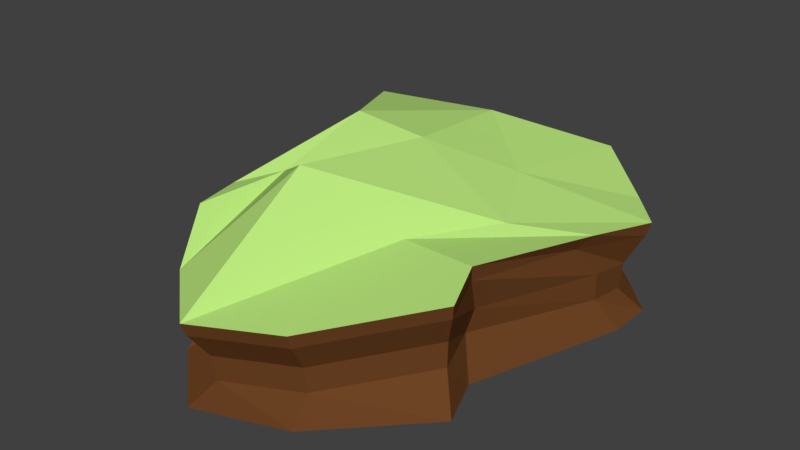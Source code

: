 # Source: rock.blend  (saved by Blender 2.79.0; exported with 4.5.12 LTS)
import bpy
from mathutils import Matrix  # noqa: F401  (used for matrix-valued properties, if any)

bpy.ops.wm.read_factory_settings(use_empty=True)
scene = bpy.context.scene
scene.name = 'Scene'

# ---- collections
col_collection_1 = bpy.data.collections.new('Collection 1'); scene.collection.children.link(col_collection_1)

# ---- materials (node trees are filled in below, after node groups)
mat_earth = bpy.data.materials.new('earth')
mat_earth.alpha_threshold = 0.0
mat_earth.use_transparent_shadow = False
mat_earth.diffuse_color = (0.1523, 0.05728, 0.01776, 1.0)
mat_earth.roughness = 0.5
mat_green = bpy.data.materials.new('green')
mat_green.alpha_threshold = 0.0
mat_green.use_transparent_shadow = False
mat_green.diffuse_color = (0.4991, 0.8, 0.2084, 1.0)
mat_green.roughness = 0.5

# ---- material node trees

# ---- world
world_world = bpy.data.worlds.new('World'); scene.world = world_world
world_world.color = (0.05088, 0.05088, 0.05088)
world_world.use_sun_shadow = False
world_world.sun_shadow_jitter_overblur = 0.0
world_world.cycles.sampling_method = 'MANUAL'

# ---- meshes
me_plane = bpy.data.meshes.new('Plane')
me_plane.from_pydata([(-0.6388, -0.7515, 0.6469), (0.8706, -0.6931, 0.6209), (-0.6911, 0.8847, 0.4677), (0.8836, 0.8574, 0.5483), (-0.8108, 0.3512, 0.4382), (-0.09159, -1.362, 0.472), (0.9575, 0.2891, 0.5863), (0.1366, 1.21, 0.5399), (0.01859, 0.1569, 0.8793), (-0.7085, -0.4664, 0.6359), (0.3866, -1.191, 0.5193), (1.057, 0.6699, 0.5369), (-0.4173, 1.021, 0.6352), (-0.9275, 0.6613, 0.5547), (-0.4514, -1.057, 0.4759), (0.7644, -0.4245, 0.6558), (0.531, 1.159, 0.643), (-0.02877, 0.822, 0.8131), (-0.1146, -0.5776, 0.9407), (-0.4196, 0.1751, 0.9054), (0.6301, 0.02383, 0.6493), (0.358, -0.3929, 0.6402), (-0.5233, -0.2804, 0.6928), (-0.7479, 0.7539, 0.7715), (0.4128, 0.4393, 0.706), (-0.6264, -0.7584, 0.5234), (0.857, -0.6814, 0.5449), (-0.6797, 0.8717, 0.3953), (0.8698, 0.8372, 0.4738), (-0.7968, 0.3577, 0.3952), (-0.08534, -1.336, 0.3991), (0.9007, 0.2233, 0.518), (0.04682, 1.137, 0.4818), (-0.6745, -0.4698, 0.5628), (0.3829, -1.169, 0.4454), (1.039, 0.6534, 0.4627), (-0.4179, 1.008, 0.5457), (-0.907, 0.6471, 0.4812), (-0.4376, -1.038, 0.403), (0.756, -0.4143, 0.5768), (0.554, 1.131, 0.5038), (0.08214, 0.9389, 0.1202), (0.9504, 0.3597, 0.1975), (-0.05892, -1.213, 0.1111), (-0.7808, 0.3883, 0.1954), (0.8011, 0.7445, 0.1783), (-0.6138, 0.7975, 0.09565), (0.7897, -0.623, 0.242), (-0.4846, -0.7069, 0.2477), (-0.5102, -0.7158, 0.3787), (0.7975, -0.6284, 0.3843), (-0.6304, 0.8165, 0.1846), (0.8091, 0.7667, 0.319), (-0.7675, 0.3859, 0.334), (-0.06827, -1.231, 0.2504), (0.949, 0.3568, 0.3407), (0.07566, 0.9652, 0.2563), (-0.5409, -0.8187, 0.06179), (-0.6524, -0.405, 0.3919), (0.3621, -1.077, 0.293), (0.965, 0.598, 0.3088), (-0.3967, 0.9644, 0.3389), (-0.8234, 0.5945, 0.3225), (-0.3921, -0.9562, 0.2539), (0.7316, -0.3472, 0.3934), (0.5255, 1.04, 0.3162), (0.8957, -0.7241, 0.06179), (-0.6669, 0.8556, 0.06179), (0.9086, 0.8175, 0.06179), (-0.8896, 0.4229, 0.06179), (-0.06099, -1.389, 0.06179), (1.077, 0.3837, 0.06179), (0.09804, 1.037, 0.06179), (0.04856, 0.121, 0.06179), (-0.6404, -0.3981, 0.2458), (0.3628, -1.062, 0.1528), (0.9538, 0.5791, 0.1683), (-0.3809, 0.9384, 0.1973), (-0.8074, 0.5803, 0.1606), (-0.3763, -0.9442, 0.1132), (0.7039, -0.3757, 0.2658), (0.5231, 1.012, 0.1756), (-0.7166, -0.4706, 0.06179), (0.4145, -1.219, 0.06179), (1.081, 0.6311, 0.06179), (-0.424, 1.036, 0.06179), (-0.8986, 0.6287, 0.06179), (-0.4188, -1.086, 0.06179), (0.7901, -0.4571, 0.06179), (0.5951, 1.119, 0.06179), (0.02481, 0.7593, 0.06179), (-0.08382, -0.6093, 0.06179), (-0.3871, 0.1391, 0.06179), (0.6565, -0.01128, 0.06179), (0.386, -0.4257, 0.06179), (-0.4163, -0.3721, 0.06179), (-0.7136, 0.7146, 0.06179), (0.434, 0.5097, 0.06179)], [], [(24, 11, 3, 16), (23, 17, 7, 12), (22, 18, 8, 19), (21, 15, 6, 20), (18, 21, 20, 8), (5, 10, 21, 18), (10, 1, 15, 21), (9, 22, 19, 4), (0, 14, 22, 9), (14, 5, 18, 22), (13, 23, 12, 2), (4, 19, 23, 13), (19, 8, 17, 23), (17, 24, 16, 7), (8, 20, 24, 17), (20, 6, 11, 24), (38, 63, 54, 30), (29, 53, 58, 33), (28, 52, 65, 40), (37, 62, 53, 29), (26, 50, 64, 39), (36, 61, 51, 27), (25, 49, 63, 38), (35, 60, 52, 28), (27, 51, 62, 37), (34, 59, 50, 26), (32, 56, 61, 36), (33, 58, 49, 25), (40, 65, 56, 32), (31, 55, 60, 35), (39, 64, 55, 31), (30, 54, 59, 34), (10, 34, 26, 1), (2, 27, 37, 13), (11, 35, 28, 3), (0, 25, 38, 14), (12, 36, 27, 2), (1, 26, 39, 15), (13, 37, 29, 4), (3, 28, 40, 16), (4, 29, 33, 9), (14, 38, 30, 5), (5, 30, 34, 10), (15, 39, 31, 6), (6, 31, 35, 11), (16, 40, 32, 7), (9, 33, 25, 0), (7, 32, 36, 12), (59, 75, 47, 50), (56, 41, 77, 61), (58, 74, 48, 49), (65, 81, 41, 56), (55, 42, 76, 60), (64, 80, 42, 55), (54, 43, 75, 59), (63, 79, 43, 54), (53, 44, 74, 58), (52, 45, 81, 65), (62, 78, 44, 53), (50, 47, 80, 64), (61, 77, 46, 51), (49, 48, 79, 63), (60, 76, 45, 52), (51, 46, 78, 62), (77, 85, 67, 46), (43, 70, 83, 75), (44, 69, 82, 74), (78, 86, 69, 44), (45, 68, 89, 81), (79, 87, 70, 43), (47, 66, 88, 80), (80, 88, 71, 42), (48, 57, 87, 79), (74, 82, 57, 48), (81, 89, 72, 41), (46, 67, 86, 78), (75, 83, 66, 47), (41, 72, 85, 77), (76, 84, 68, 45), (42, 71, 84, 76), (97, 89, 68, 84), (96, 85, 72, 90), (95, 92, 73, 91), (94, 93, 71, 88), (91, 73, 93, 94), (70, 91, 94, 83), (83, 94, 88, 66), (82, 69, 92, 95), (57, 82, 95, 87), (87, 95, 91, 70), (86, 67, 85, 96), (69, 86, 96, 92), (92, 96, 90, 73), (90, 72, 89, 97), (73, 90, 97, 93), (93, 97, 84, 71)])
me_plane.polygons.foreach_set('material_index', [1, 1, 1, 1, 1, 1, 1, 1, 1, 1, 1, 1, 1, 1, 1, 1, 0, 0, 0, 0, 0, 0, 0, 0, 0, 0, 0, 0, 0, 0, 0, 0, 0, 0, 0, 0, 0, 0, 0, 0, 0, 0, 0, 0, 0, 0, 0, 0, 0, 0, 0, 0, 0, 0, 0, 0, 0, 0, 0, 0, 0, 0, 0, 0, 0, 0, 0, 0, 0, 0, 0, 0, 0, 0, 0, 0, 0, 0, 0, 0, 0, 0, 0, 0, 0, 0, 0, 0, 0, 0, 0, 0, 0, 0, 0, 0])
_uv = me_plane.uv_layers.new(name='UVMap')
_uv.uv.foreach_set('vector', [0.3596, 0.8585, 0.4372, 0.9687, 0.4631, 0.9271, 0.4989, 0.8431, 0.3606, 0.6425, 0.4051, 0.7579, 0.4989, 0.7639, 0.43, 0.6732, 0.1785, 0.706, 0.1562, 0.8049, 0.2865, 0.794, 0.2761, 0.7154, 0.2052, 0.8933, 0.218, 0.9684, 0.3609, 0.9689, 0.2944, 0.9209, 0.1562, 0.8049, 0.2052, 0.8933, 0.2944, 0.9209, 0.2865, 0.794, 0.0001045, 0.8467, 0.05807, 0.9293, 0.2052, 0.8933, 0.1562, 0.8049, 0.05807, 0.9293, 0.1728, 0.9999, 0.218, 0.9684, 0.2052, 0.8933, 0.132, 0.68, 0.1785, 0.706, 0.2761, 0.7154, 0.2785, 0.5987, 0.08355, 0.707, 0.03374, 0.7607, 0.1785, 0.706, 0.132, 0.68, 0.03374, 0.7607, 0.0001045, 0.8467, 0.1562, 0.8049, 0.1785, 0.706, 0.3464, 0.5944, 0.3606, 0.6425, 0.43, 0.6732, 0.4074, 0.6107, 0.2785, 0.5987, 0.2761, 0.7154, 0.3606, 0.6425, 0.3464, 0.5944, 0.2761, 0.7154, 0.2865, 0.794, 0.4051, 0.7579, 0.3606, 0.6425, 0.4051, 0.7579, 0.3596, 0.8585, 0.4989, 0.8431, 0.4989, 0.7639, 0.2865, 0.794, 0.2944, 0.9209, 0.3596, 0.8585, 0.4051, 0.7579, 0.2944, 0.9209, 0.3609, 0.9689, 0.4372, 0.9687, 0.3596, 0.8585, 0.06502, 0.1678, 0.1018, 0.1839, 0.1404, 0.1005, 0.1122, 0.07013, 0.1593, 0.4707, 0.1741, 0.4651, 0.0845, 0.3203, 0.03984, 0.3193, 0.5766, 0.3302, 0.5343, 0.3237, 0.5076, 0.4049, 0.5499, 0.4323, 0.1934, 0.5411, 0.2106, 0.5005, 0.1741, 0.4651, 0.1593, 0.4707, 0.3657, 0.01786, 0.3561, 0.05691, 0.4096, 0.09454, 0.425, 0.05225, 0.3536, 0.5715, 0.344, 0.5214, 0.2829, 0.4924, 0.2757, 0.5423, 0.03145, 0.2469, 0.07498, 0.2438, 0.1018, 0.1839, 0.06502, 0.1678, 0.5746, 0.2656, 0.531, 0.2704, 0.5343, 0.3237, 0.5766, 0.3302, 0.2757, 0.5423, 0.2829, 0.4924, 0.2106, 0.5005, 0.1934, 0.5411, 0.2149, 0.01862, 0.2274, 0.05533, 0.3561, 0.05691, 0.3657, 0.01786, 0.4584, 0.517, 0.4265, 0.4631, 0.344, 0.5214, 0.3536, 0.5715, 0.03984, 0.3193, 0.0845, 0.3203, 0.07498, 0.2438, 0.03145, 0.2469, 0.5499, 0.4323, 0.5076, 0.4049, 0.4265, 0.4631, 0.4584, 0.517, 0.5212, 0.1683, 0.51, 0.2176, 0.531, 0.2704, 0.5746, 0.2656, 0.425, 0.05225, 0.4096, 0.09454, 0.51, 0.2176, 0.5212, 0.1683, 0.1122, 0.07013, 0.1404, 0.1005, 0.2274, 0.05533, 0.2149, 0.01862, 0.2102, 0.0001045, 0.2149, 0.01862, 0.3657, 0.01786, 0.3712, 0.0001045, 0.2738, 0.5613, 0.2757, 0.5423, 0.1934, 0.5411, 0.1839, 0.5594, 0.5952, 0.2628, 0.5746, 0.2656, 0.5766, 0.3302, 0.5969, 0.3346, 0.0001045, 0.2529, 0.03145, 0.2469, 0.06502, 0.1678, 0.04643, 0.1615, 0.3601, 0.5942, 0.3536, 0.5715, 0.2757, 0.5423, 0.2738, 0.5613, 0.3712, 0.0001045, 0.3657, 0.01786, 0.425, 0.05225, 0.4358, 0.03539, 0.1839, 0.5594, 0.1934, 0.5411, 0.1593, 0.4707, 0.1501, 0.4761, 0.5969, 0.3346, 0.5766, 0.3302, 0.5499, 0.4323, 0.5775, 0.4565, 0.1501, 0.4761, 0.1593, 0.4707, 0.03984, 0.3193, 0.02219, 0.3282, 0.04643, 0.1615, 0.06502, 0.1678, 0.1122, 0.07013, 0.09885, 0.05643, 0.09885, 0.05643, 0.1122, 0.07013, 0.2149, 0.01862, 0.2102, 0.0001045, 0.4358, 0.03539, 0.425, 0.05225, 0.5212, 0.1683, 0.5483, 0.171, 0.5483, 0.171, 0.5212, 0.1683, 0.5746, 0.2656, 0.5952, 0.2628, 0.5775, 0.4565, 0.5499, 0.4323, 0.4584, 0.517, 0.4904, 0.5214, 0.02219, 0.3282, 0.03984, 0.3193, 0.03145, 0.2469, 0.0001045, 0.2529, 0.4904, 0.5214, 0.4584, 0.517, 0.3536, 0.5715, 0.3601, 0.5942, 0.2274, 0.05533, 0.233, 0.08061, 0.3426, 0.08477, 0.3561, 0.05691, 0.4265, 0.4631, 0.413, 0.4421, 0.3384, 0.4908, 0.344, 0.5214, 0.0845, 0.3203, 0.1152, 0.3123, 0.1034, 0.241, 0.07498, 0.2438, 0.5076, 0.4049, 0.4819, 0.3871, 0.413, 0.4421, 0.4265, 0.4631, 0.51, 0.2176, 0.4857, 0.2342, 0.5005, 0.2758, 0.531, 0.2704, 0.4096, 0.09454, 0.3884, 0.1113, 0.4857, 0.2342, 0.51, 0.2176, 0.1404, 0.1005, 0.1614, 0.1207, 0.233, 0.08061, 0.2274, 0.05533, 0.1018, 0.1839, 0.1294, 0.1889, 0.1614, 0.1207, 0.1404, 0.1005, 0.1741, 0.4651, 0.1963, 0.4475, 0.1152, 0.3123, 0.0845, 0.3203, 0.5343, 0.3237, 0.5068, 0.3197, 0.4819, 0.3871, 0.5076, 0.4049, 0.2106, 0.5005, 0.2292, 0.47, 0.1963, 0.4475, 0.1741, 0.4651, 0.3561, 0.05691, 0.3426, 0.08477, 0.3884, 0.1113, 0.4096, 0.09454, 0.344, 0.5214, 0.3384, 0.4908, 0.2851, 0.4756, 0.2829, 0.4924, 0.07498, 0.2438, 0.1034, 0.241, 0.1294, 0.1889, 0.1018, 0.1839, 0.531, 0.2704, 0.5005, 0.2758, 0.5068, 0.3197, 0.5343, 0.3237, 0.2829, 0.4924, 0.2851, 0.4756, 0.2292, 0.47, 0.2106, 0.5005, 0.3384, 0.4908, 0.3297, 0.4623, 0.2867, 0.4608, 0.2851, 0.4756, 0.1614, 0.1207, 0.1845, 0.139, 0.2323, 0.1118, 0.233, 0.08061, 0.1963, 0.4475, 0.2242, 0.4328, 0.1494, 0.295, 0.1152, 0.3123, 0.2292, 0.47, 0.2431, 0.4503, 0.2242, 0.4328, 0.1963, 0.4475, 0.5068, 0.3197, 0.4761, 0.314, 0.4621, 0.3674, 0.4819, 0.3871, 0.1294, 0.1889, 0.1509, 0.1812, 0.1845, 0.139, 0.1614, 0.1207, 0.3426, 0.08477, 0.3165, 0.1113, 0.3499, 0.1372, 0.3884, 0.1113, 0.3884, 0.1113, 0.3499, 0.1372, 0.4629, 0.2546, 0.4857, 0.2342, 0.1034, 0.241, 0.1458, 0.2248, 0.1509, 0.1812, 0.1294, 0.1889, 0.1152, 0.3123, 0.1494, 0.295, 0.1458, 0.2248, 0.1034, 0.241, 0.4819, 0.3871, 0.4621, 0.3674, 0.4056, 0.4246, 0.413, 0.4421, 0.2851, 0.4756, 0.2867, 0.4608, 0.2431, 0.4503, 0.2292, 0.47, 0.233, 0.08061, 0.2323, 0.1118, 0.3165, 0.1113, 0.3426, 0.08477, 0.413, 0.4421, 0.4056, 0.4246, 0.3297, 0.4623, 0.3384, 0.4908, 0.5005, 0.2758, 0.4728, 0.2833, 0.4761, 0.314, 0.5068, 0.3197, 0.4857, 0.2342, 0.4629, 0.2546, 0.4728, 0.2833, 0.5005, 0.2758, 0.3938, 0.318, 0.4621, 0.3674, 0.4761, 0.314, 0.4728, 0.2833, 0.268, 0.4449, 0.3297, 0.4623, 0.4056, 0.4246, 0.3662, 0.3899, 0.1992, 0.2824, 0.2542, 0.3483, 0.3096, 0.3043, 0.2281, 0.2202, 0.3048, 0.201, 0.3786, 0.2299, 0.4629, 0.2546, 0.3499, 0.1372, 0.2281, 0.2202, 0.3096, 0.3043, 0.3786, 0.2299, 0.3048, 0.201, 0.1845, 0.139, 0.2281, 0.2202, 0.3048, 0.201, 0.2323, 0.1118, 0.2323, 0.1118, 0.3048, 0.201, 0.3499, 0.1372, 0.3165, 0.1113, 0.1494, 0.295, 0.2242, 0.4328, 0.2542, 0.3483, 0.1992, 0.2824, 0.1458, 0.2248, 0.1494, 0.295, 0.1992, 0.2824, 0.1509, 0.1812, 0.1509, 0.1812, 0.1992, 0.2824, 0.2281, 0.2202, 0.1845, 0.139, 0.2431, 0.4503, 0.2867, 0.4608, 0.3297, 0.4623, 0.268, 0.4449, 0.2242, 0.4328, 0.2431, 0.4503, 0.268, 0.4449, 0.2542, 0.3483, 0.2542, 0.3483, 0.268, 0.4449, 0.3662, 0.3899, 0.3096, 0.3043, 0.3662, 0.3899, 0.4056, 0.4246, 0.4621, 0.3674, 0.3938, 0.318, 0.3096, 0.3043, 0.3662, 0.3899, 0.3938, 0.318, 0.3786, 0.2299, 0.3786, 0.2299, 0.3938, 0.318, 0.4728, 0.2833, 0.4629, 0.2546])
me_plane.materials.append(mat_earth)
me_plane.materials.append(mat_green)
me_plane.use_remesh_preserve_volume = False
me_plane.use_remesh_preserve_attributes = False
me_plane.use_mirror_vertex_groups = False
me_plane.update()

# ---- objects
ob_plane = bpy.data.objects.new('Plane', me_plane)

# ---- transforms, parenting, visibility, modifiers, constraints
ob_plane.location = (-0.06835, -0.161, -0.01364)
ob_plane.lineart.crease_threshold = 0.0

# ---- collection membership
col_collection_1.objects.link(ob_plane)

# ---- scene / render settings (as saved in the file)
scene.frame_start = 1; scene.frame_end = 250; scene.frame_set(1)
scene.render.engine = 'BLENDER_EEVEE_NEXT'
scene.render.resolution_percentage = 50
scene.render.dither_intensity = 0.0
scene.cycles.use_denoising = False
scene.cycles.samples = 128
scene.cycles.sampling_pattern = 'TABULATED_SOBOL'
scene.cycles.use_adaptive_sampling = False
scene.cycles.use_light_tree = False
scene.cycles.blur_glossy = 0.0
scene.cycles.sample_clamp_indirect = 0.0
scene.view_settings.view_transform = 'Standard'
bpy.context.view_layer.update()

# ---- added for rendering (the .blend has no active camera and no usable light): camera, sun
cam_auto = bpy.data.cameras.new('AutoCamera')
cam_auto.lens = 50.0
cam_auto.sensor_width = 36.0
cam_auto.clip_end = 1000.0
ob_auto_camera = bpy.data.objects.new('AutoCamera', cam_auto)
scene.collection.objects.link(ob_auto_camera)
ob_auto_camera.location = (3.15438, -4.02593, 3.00449)
ob_auto_camera.rotation_euler = (1.09748, -7.21219e-08, 0.694738)
scene.camera = ob_auto_camera
light_auto_sun = bpy.data.lights.new('AutoSun', 'SUN')
light_auto_sun.energy = 3.0
light_auto_sun.angle = 0.0523599
ob_auto_sun = bpy.data.objects.new('AutoSun', light_auto_sun)
scene.collection.objects.link(ob_auto_sun)
ob_auto_sun.rotation_euler = (0.872665, 0.174533, 0.523599)
bpy.context.view_layer.update()
